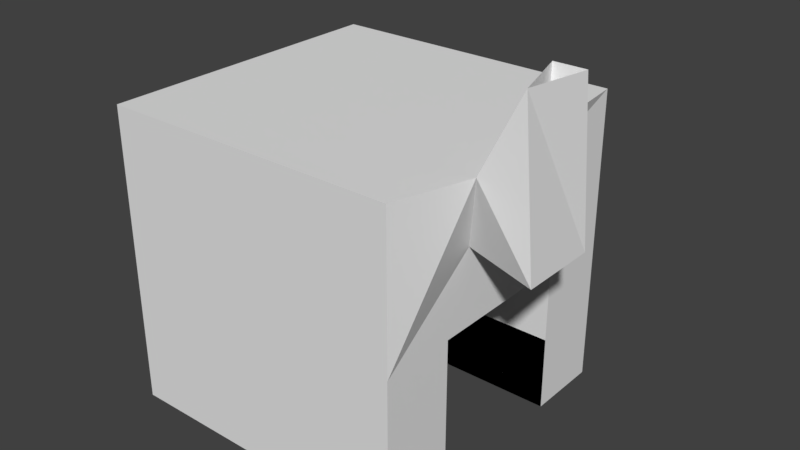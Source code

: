 # Source: AlmacenMinerales.blend  (saved by Blender 2.78.0; exported with 4.5.12 LTS)
import bpy
from mathutils import Matrix  # noqa: F401  (used for matrix-valued properties, if any)

bpy.ops.wm.read_factory_settings(use_empty=True)
scene = bpy.context.scene
scene.name = 'Scene'

# ---- collections
col_collection_1 = bpy.data.collections.new('Collection 1'); scene.collection.children.link(col_collection_1)

# ---- world
world_world = bpy.data.worlds.new('World'); scene.world = world_world
world_world.color = (0.05088, 0.05088, 0.05088)
world_world.use_sun_shadow = False
world_world.sun_shadow_jitter_overblur = 0.0
world_world.cycles.sampling_method = 'MANUAL'

# ---- meshes
me_cube_002 = bpy.data.meshes.new('Cube.002')
me_cube_002.from_pydata([(-1.0, -1.0, -1.0), (-1.0, -1.0, 1.0), (-1.0, 1.0, -1.0), (-1.0, 1.0, 1.0), (1.0, -1.0, -1.0), (1.0, -1.0, 1.0), (1.0, 1.0, -1.0), (1.0, 1.0, 1.0), (1.0, 1.0, 0.0), (1.0, 0.0, 1.0), (1.0, -1.0, 0.0), (1.0, 0.0, 0.0), (1.0, 1.0, -0.5), (1.0, -0.5, 1.0), (1.0, -1.0, -0.5), (1.0, 1.0, 0.5), (1.0, 0.5, 1.0), (1.0, -1.0, 0.5), (1.0, -0.5, 0.0), (1.0, 0.5, 0.0), (1.0, 0.0, 0.5), (1.0, 0.5, 0.5), (1.0, -0.5, 0.5), (1.25, 0.0, 1.0), (1.25, -0.5, 1.0), (1.25, 0.0, 0.5), (1.25, -0.5, 0.5), (1.5, 0.0, 1.0), (1.5, -0.5, 1.0), (1.5, 0.0, 0.5), (1.5, -0.5, 0.5), (1.25, 0.0, 1.5), (1.25, -0.5, 1.5), (1.5, 0.0, 1.5), (1.5, -0.5, 1.5), (1.25, -0.25, 1.5), (1.5, -0.25, 1.5), (1.375, 0.0, 1.5), (1.375, -0.5, 1.5), (1.25, -0.375, 1.5), (1.5, -0.375, 1.5), (1.438, 0.0, 1.5), (1.438, -0.5, 1.5), (1.25, -0.125, 1.5), (1.5, -0.125, 1.5), (1.312, 0.0, 1.5), (1.312, -0.5, 1.5), (1.438, -0.25, 1.5), (1.312, -0.25, 1.5), (1.375, -0.125, 1.5), (1.375, -0.375, 1.5), (1.312, -0.375, 1.5), (1.312, -0.125, 1.5), (1.438, -0.125, 1.5), (1.438, -0.375, 1.5), (1.312, -0.25, 0.75), (1.375, -0.25, 0.75), (1.375, -0.375, 0.75), (1.438, -0.25, 0.75), (1.375, -0.125, 0.75), (1.312, -0.375, 0.75), (1.312, -0.125, 0.75), (1.438, -0.125, 0.75), (1.438, -0.375, 0.75)], [], [(0, 1, 3, 2), (2, 3, 7, 15, 8, 12, 6), (22, 13, 5, 17), (4, 14, 10, 17, 5, 1, 0), (7, 3, 1, 5, 13, 9, 16), (21, 16, 9, 20), (19, 21, 20, 11), (8, 15, 21, 19), (15, 7, 16, 21), (18, 22, 17, 10), (11, 20, 22, 18), (13, 22, 26, 24), (25, 23, 27, 29), (22, 20, 25, 26), (9, 13, 24, 23), (20, 9, 23, 25), (29, 27, 28, 30), (26, 25, 29, 30), (27, 23, 31, 45, 37, 41, 33), (24, 26, 30, 28), (54, 42, 34, 40), (28, 27, 33, 44, 36, 40, 34), (24, 28, 34, 42, 38, 46, 32), (23, 24, 32, 39, 35, 43, 31), (53, 47, 36, 44), (47, 53, 62, 58), (51, 46, 38, 50), (48, 51, 60, 55), (35, 39, 51, 48), (39, 32, 46, 51), (45, 52, 49, 37), (31, 43, 52, 45), (43, 35, 48, 52), (41, 53, 44, 33), (37, 49, 53, 41), (50, 54, 63, 57), (47, 54, 40, 36), (49, 52, 61, 59), (50, 38, 42, 54), (61, 55, 56, 59), (55, 60, 57, 56), (59, 56, 58, 62), (56, 57, 63, 58), (51, 50, 57, 60), (53, 49, 59, 62), (52, 48, 55, 61), (54, 47, 58, 63)])
me_cube_002.use_remesh_preserve_volume = False
me_cube_002.use_remesh_preserve_attributes = False
me_cube_002.use_mirror_vertex_groups = False
me_cube_002.update()
me_cube_001 = bpy.data.meshes.new('Cube.001')
me_cube_001.from_pydata([(-1.0, -1.0, -1.0), (-1.0, 1.0, -1.0), (1.0, -1.0, -1.0), (1.0, 1.0, -1.0), (1.0, 1.0, 0.0), (1.0, -1.0, 0.0), (1.0, 0.0, 0.0), (1.0, 1.0, -0.5), (1.0, 0.5, -1.0), (1.0, -1.0, -0.5), (1.0, -0.5, -1.0), (1.0, -0.5, 0.0), (1.0, 0.5, 0.0), (1.0, 0.5, -0.5), (1.0, -0.5, -0.5), (-0.205, -0.5, -1.0), (-0.205, 0.0, -1.0), (-0.205, 0.5, 0.0), (-0.205, 0.0, 0.0), (-0.205, 0.0, -0.5), (-0.205, 0.5, -1.0), (-0.205, -0.5, 0.0), (-0.205, 0.5, -0.5), (-0.205, -0.5, -0.5)], [], [(2, 0, 15, 10), (14, 11, 5, 9), (12, 6, 18, 17), (13, 12, 17, 22), (3, 7, 13, 8), (7, 4, 12, 13), (10, 14, 9, 2), (1, 20, 15, 0), (11, 14, 23, 21), (22, 17, 18, 19), (1, 3, 8, 13, 22, 20), (16, 19, 23, 15), (19, 18, 21, 23), (6, 11, 21, 18), (14, 10, 15, 23), (15, 20, 22, 19, 16), (22, 13, 8, 20), (8, 20, 1, 3)])
me_cube_001.use_remesh_preserve_volume = False
me_cube_001.use_remesh_preserve_attributes = False
me_cube_001.use_mirror_vertex_groups = False
me_cube_001.update()

# ---- objects
ob_cube_001 = bpy.data.objects.new('Cube.001', me_cube_002)
ob_cube = bpy.data.objects.new('Cube', me_cube_001)

# ---- transforms, parenting, visibility, modifiers, constraints
ob_cube_001.location = (0.0, 0.0, 0.0)
ob_cube_001.lineart.crease_threshold = 0.0
_m = ob_cube_001.modifiers.new('Decimate', 'DECIMATE')
_m.ratio = 0.2685
ob_cube.location = (0.0, 0.0, 0.0)
ob_cube.lineart.crease_threshold = 0.0
_m = ob_cube.modifiers.new('Decimate', 'DECIMATE')

# ---- collection membership
col_collection_1.objects.link(ob_cube_001)
col_collection_1.objects.link(ob_cube)

# ---- scene / render settings (as saved in the file)
scene.frame_start = 1; scene.frame_end = 250; scene.frame_set(1)
scene.render.engine = 'BLENDER_EEVEE_NEXT'
scene.render.resolution_percentage = 50
scene.render.dither_intensity = 0.0
scene.cycles.use_denoising = False
scene.cycles.samples = 128
scene.cycles.sampling_pattern = 'TABULATED_SOBOL'
scene.cycles.light_sampling_threshold = 0.0
scene.cycles.use_adaptive_sampling = False
scene.cycles.use_light_tree = False
scene.cycles.blur_glossy = 0.0
scene.cycles.sample_clamp_indirect = 0.0
scene.view_settings.view_transform = 'Standard'
bpy.context.view_layer.update()

# ---- added for rendering (the .blend has no active camera and no usable light): camera, sun
cam_auto = bpy.data.cameras.new('AutoCamera')
cam_auto.lens = 50.0
cam_auto.sensor_width = 36.0
cam_auto.clip_end = 1000.0
ob_auto_camera = bpy.data.objects.new('AutoCamera', cam_auto)
scene.collection.objects.link(ob_auto_camera)
ob_auto_camera.location = (4.00828, -4.50994, 3.25662)
ob_auto_camera.rotation_euler = (1.09748, -7.21219e-08, 0.694738)
scene.camera = ob_auto_camera
light_auto_sun = bpy.data.lights.new('AutoSun', 'SUN')
light_auto_sun.energy = 3.0
light_auto_sun.angle = 0.0523599
ob_auto_sun = bpy.data.objects.new('AutoSun', light_auto_sun)
scene.collection.objects.link(ob_auto_sun)
ob_auto_sun.rotation_euler = (0.872665, 0.174533, 0.523599)
bpy.context.view_layer.update()
